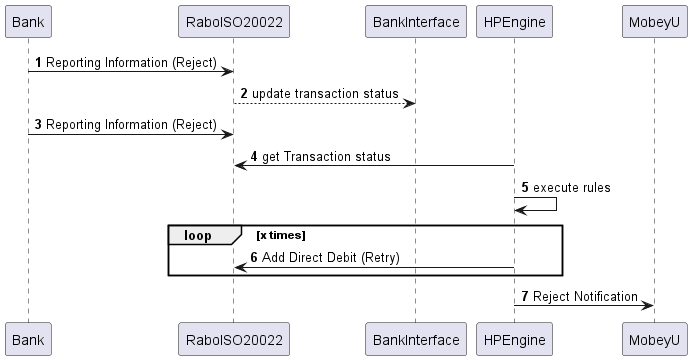

The diagram above was rendered by PlantUML. Its source (embedded in the PNG):
@startuml
'https://plantuml.com/sequence-diagram

autonumber

Bank->RaboISO20022: Reporting Information (Reject)

RaboISO20022-->BankInterface : update transaction status
Bank->RaboISO20022: Reporting Information (Reject)
HPEngine-> RaboISO20022 : get Transaction status
HPEngine-> HPEngine: execute rules
loop x times
HPEngine ->RaboISO20022 : Add Direct Debit (Retry)
end
HPEngine -> MobeyU: Reject Notification

@enduml